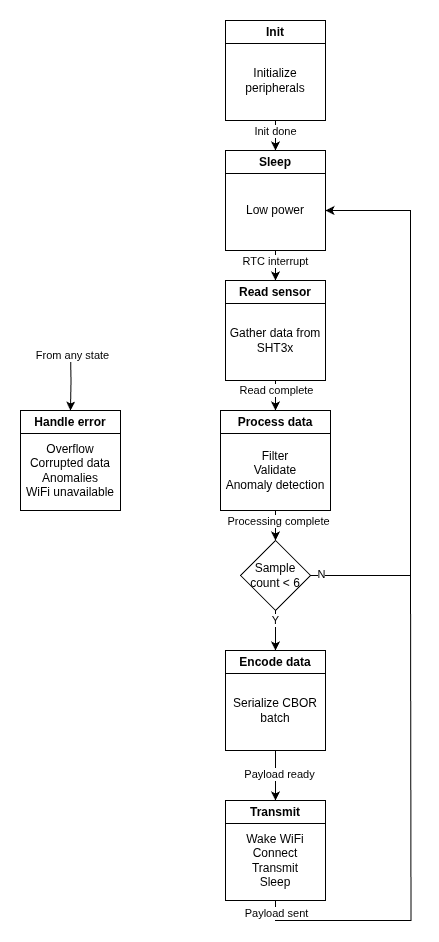

The diagram above was exported from draw.io. Its source (the exported page's mxGraphModel, read from the mxfile embedded in the PNG):
<mxGraphModel dx="1936" dy="1457" grid="1" gridSize="10" guides="1" tooltips="1" connect="1" arrows="1" fold="1" page="1" pageScale="1" pageWidth="850" pageHeight="1100" background="#FFFFFF" math="0" shadow="0">
  <root>
    <mxCell id="0" />
    <mxCell id="1" parent="0" />
    <mxCell id="i8wdahvlmpdS3fYa7k8j-2" value="Init" style="swimlane;whiteSpace=wrap;html=1;" parent="1" vertex="1">
      <mxGeometry x="375" y="80" width="100" height="100" as="geometry" />
    </mxCell>
    <mxCell id="i8wdahvlmpdS3fYa7k8j-4" value="&lt;div&gt;Initialize peripherals&lt;/div&gt;" style="text;html=1;whiteSpace=wrap;strokeColor=none;fillColor=none;align=center;verticalAlign=middle;rounded=0;" parent="i8wdahvlmpdS3fYa7k8j-2" vertex="1">
      <mxGeometry y="20" width="100" height="80" as="geometry" />
    </mxCell>
    <mxCell id="i8wdahvlmpdS3fYa7k8j-5" value="Sleep" style="swimlane;whiteSpace=wrap;html=1;" parent="1" vertex="1">
      <mxGeometry x="375" y="210" width="100" height="100" as="geometry" />
    </mxCell>
    <mxCell id="i8wdahvlmpdS3fYa7k8j-6" value="&lt;div&gt;Low power&lt;/div&gt;" style="text;html=1;whiteSpace=wrap;strokeColor=none;fillColor=none;align=center;verticalAlign=middle;rounded=0;" parent="i8wdahvlmpdS3fYa7k8j-5" vertex="1">
      <mxGeometry y="20" width="100" height="80" as="geometry" />
    </mxCell>
    <mxCell id="i8wdahvlmpdS3fYa7k8j-7" value="Read sensor" style="swimlane;whiteSpace=wrap;html=1;" parent="1" vertex="1">
      <mxGeometry x="375" y="340" width="100" height="100" as="geometry" />
    </mxCell>
    <mxCell id="i8wdahvlmpdS3fYa7k8j-8" value="Gather data from SHT3x" style="text;html=1;whiteSpace=wrap;strokeColor=none;fillColor=none;align=center;verticalAlign=middle;rounded=0;" parent="i8wdahvlmpdS3fYa7k8j-7" vertex="1">
      <mxGeometry y="20" width="100" height="80" as="geometry" />
    </mxCell>
    <mxCell id="i8wdahvlmpdS3fYa7k8j-9" value="Process data" style="swimlane;whiteSpace=wrap;html=1;" parent="1" vertex="1">
      <mxGeometry x="370" y="470" width="110" height="100" as="geometry" />
    </mxCell>
    <mxCell id="i8wdahvlmpdS3fYa7k8j-10" value="&lt;div&gt;Filter&lt;/div&gt;&lt;div&gt;Validate&lt;/div&gt;&lt;div&gt;Anomaly detection&lt;/div&gt;" style="text;html=1;whiteSpace=wrap;strokeColor=none;fillColor=none;align=center;verticalAlign=middle;rounded=0;" parent="i8wdahvlmpdS3fYa7k8j-9" vertex="1">
      <mxGeometry y="20" width="110" height="80" as="geometry" />
    </mxCell>
    <mxCell id="i8wdahvlmpdS3fYa7k8j-11" value="Encode data" style="swimlane;whiteSpace=wrap;html=1;" parent="1" vertex="1">
      <mxGeometry x="375" y="710" width="100" height="100" as="geometry" />
    </mxCell>
    <mxCell id="i8wdahvlmpdS3fYa7k8j-12" value="Serialize CBOR batch" style="text;html=1;whiteSpace=wrap;strokeColor=none;fillColor=none;align=center;verticalAlign=middle;rounded=0;" parent="i8wdahvlmpdS3fYa7k8j-11" vertex="1">
      <mxGeometry y="20" width="100" height="80" as="geometry" />
    </mxCell>
    <mxCell id="i8wdahvlmpdS3fYa7k8j-20" style="edgeStyle=orthogonalEdgeStyle;rounded=0;orthogonalLoop=1;jettySize=auto;html=1;exitX=0.5;exitY=1;exitDx=0;exitDy=0;entryX=0.5;entryY=0;entryDx=0;entryDy=0;" parent="1" source="i8wdahvlmpdS3fYa7k8j-13" target="i8wdahvlmpdS3fYa7k8j-11" edge="1">
      <mxGeometry relative="1" as="geometry" />
    </mxCell>
    <mxCell id="i8wdahvlmpdS3fYa7k8j-35" value="Y" style="edgeLabel;html=1;align=center;verticalAlign=middle;resizable=0;points=[];" parent="i8wdahvlmpdS3fYa7k8j-20" vertex="1" connectable="0">
      <mxGeometry x="-0.5586" y="-1" relative="1" as="geometry">
        <mxPoint as="offset" />
      </mxGeometry>
    </mxCell>
    <mxCell id="i8wdahvlmpdS3fYa7k8j-22" style="edgeStyle=orthogonalEdgeStyle;rounded=0;orthogonalLoop=1;jettySize=auto;html=1;exitX=1;exitY=0.5;exitDx=0;exitDy=0;entryX=1;entryY=0.5;entryDx=0;entryDy=0;" parent="1" source="i8wdahvlmpdS3fYa7k8j-13" target="i8wdahvlmpdS3fYa7k8j-6" edge="1">
      <mxGeometry relative="1" as="geometry">
        <Array as="points">
          <mxPoint x="560" y="635" />
          <mxPoint x="560" y="270" />
        </Array>
      </mxGeometry>
    </mxCell>
    <mxCell id="i8wdahvlmpdS3fYa7k8j-34" value="N" style="edgeLabel;html=1;align=center;verticalAlign=middle;resizable=0;points=[];" parent="i8wdahvlmpdS3fYa7k8j-22" vertex="1" connectable="0">
      <mxGeometry x="-0.9633" y="2" relative="1" as="geometry">
        <mxPoint as="offset" />
      </mxGeometry>
    </mxCell>
    <mxCell id="i8wdahvlmpdS3fYa7k8j-13" value="Sample count &amp;lt; 6" style="rhombus;whiteSpace=wrap;html=1;" parent="1" vertex="1">
      <mxGeometry x="390" y="600" width="70" height="70" as="geometry" />
    </mxCell>
    <mxCell id="i8wdahvlmpdS3fYa7k8j-14" value="Transmit" style="swimlane;whiteSpace=wrap;html=1;" parent="1" vertex="1">
      <mxGeometry x="375" y="860" width="100" height="100" as="geometry" />
    </mxCell>
    <mxCell id="i8wdahvlmpdS3fYa7k8j-23" style="edgeStyle=orthogonalEdgeStyle;rounded=0;orthogonalLoop=1;jettySize=auto;html=1;exitX=0.5;exitY=1;exitDx=0;exitDy=0;endArrow=none;endFill=0;" parent="i8wdahvlmpdS3fYa7k8j-14" source="i8wdahvlmpdS3fYa7k8j-15" edge="1">
      <mxGeometry relative="1" as="geometry">
        <mxPoint x="185" y="-230" as="targetPoint" />
      </mxGeometry>
    </mxCell>
    <mxCell id="i8wdahvlmpdS3fYa7k8j-33" value="Payload sent" style="edgeLabel;html=1;align=center;verticalAlign=middle;resizable=0;points=[];" parent="i8wdahvlmpdS3fYa7k8j-23" vertex="1" connectable="0">
      <mxGeometry x="-0.951" relative="1" as="geometry">
        <mxPoint as="offset" />
      </mxGeometry>
    </mxCell>
    <mxCell id="i8wdahvlmpdS3fYa7k8j-15" value="&lt;div&gt;Wake WiFi&lt;/div&gt;&lt;div&gt;Connect&lt;/div&gt;&lt;div&gt;Transmit&lt;/div&gt;&lt;div&gt;Sleep&lt;/div&gt;" style="text;html=1;whiteSpace=wrap;strokeColor=none;fillColor=none;align=center;verticalAlign=middle;rounded=0;" parent="i8wdahvlmpdS3fYa7k8j-14" vertex="1">
      <mxGeometry y="20" width="100" height="80" as="geometry" />
    </mxCell>
    <mxCell id="i8wdahvlmpdS3fYa7k8j-16" value="" style="edgeStyle=orthogonalEdgeStyle;rounded=0;orthogonalLoop=1;jettySize=auto;html=1;entryX=0.5;entryY=0;entryDx=0;entryDy=0;" parent="1" source="i8wdahvlmpdS3fYa7k8j-4" target="i8wdahvlmpdS3fYa7k8j-5" edge="1">
      <mxGeometry relative="1" as="geometry" />
    </mxCell>
    <mxCell id="i8wdahvlmpdS3fYa7k8j-28" value="Init done" style="edgeLabel;html=1;align=center;verticalAlign=middle;resizable=0;points=[];" parent="i8wdahvlmpdS3fYa7k8j-16" vertex="1" connectable="0">
      <mxGeometry x="0.2017" y="-1" relative="1" as="geometry">
        <mxPoint as="offset" />
      </mxGeometry>
    </mxCell>
    <mxCell id="i8wdahvlmpdS3fYa7k8j-17" value="" style="edgeStyle=orthogonalEdgeStyle;rounded=0;orthogonalLoop=1;jettySize=auto;html=1;entryX=0.5;entryY=0;entryDx=0;entryDy=0;" parent="1" source="i8wdahvlmpdS3fYa7k8j-6" target="i8wdahvlmpdS3fYa7k8j-7" edge="1">
      <mxGeometry relative="1" as="geometry" />
    </mxCell>
    <mxCell id="i8wdahvlmpdS3fYa7k8j-29" value="RTC interrupt" style="edgeLabel;html=1;align=center;verticalAlign=middle;resizable=0;points=[];" parent="i8wdahvlmpdS3fYa7k8j-17" vertex="1" connectable="0">
      <mxGeometry x="-0.6105" y="-1" relative="1" as="geometry">
        <mxPoint as="offset" />
      </mxGeometry>
    </mxCell>
    <mxCell id="i8wdahvlmpdS3fYa7k8j-18" value="" style="edgeStyle=orthogonalEdgeStyle;rounded=0;orthogonalLoop=1;jettySize=auto;html=1;entryX=0.5;entryY=0;entryDx=0;entryDy=0;" parent="1" source="i8wdahvlmpdS3fYa7k8j-8" target="i8wdahvlmpdS3fYa7k8j-9" edge="1">
      <mxGeometry relative="1" as="geometry" />
    </mxCell>
    <mxCell id="i8wdahvlmpdS3fYa7k8j-30" value="&lt;div&gt;Read complete&lt;/div&gt;" style="edgeLabel;html=1;align=center;verticalAlign=middle;resizable=0;points=[];" parent="i8wdahvlmpdS3fYa7k8j-18" vertex="1" connectable="0">
      <mxGeometry x="-0.6428" relative="1" as="geometry">
        <mxPoint as="offset" />
      </mxGeometry>
    </mxCell>
    <mxCell id="i8wdahvlmpdS3fYa7k8j-19" style="edgeStyle=orthogonalEdgeStyle;rounded=0;orthogonalLoop=1;jettySize=auto;html=1;exitX=0.5;exitY=1;exitDx=0;exitDy=0;entryX=0.5;entryY=0;entryDx=0;entryDy=0;" parent="1" source="i8wdahvlmpdS3fYa7k8j-10" target="i8wdahvlmpdS3fYa7k8j-13" edge="1">
      <mxGeometry relative="1" as="geometry" />
    </mxCell>
    <mxCell id="i8wdahvlmpdS3fYa7k8j-31" value="Processing complete" style="edgeLabel;html=1;align=center;verticalAlign=middle;resizable=0;points=[];" parent="i8wdahvlmpdS3fYa7k8j-19" vertex="1" connectable="0">
      <mxGeometry x="-0.3508" y="2" relative="1" as="geometry">
        <mxPoint as="offset" />
      </mxGeometry>
    </mxCell>
    <mxCell id="i8wdahvlmpdS3fYa7k8j-21" style="edgeStyle=orthogonalEdgeStyle;rounded=0;orthogonalLoop=1;jettySize=auto;html=1;exitX=0.5;exitY=1;exitDx=0;exitDy=0;entryX=0.5;entryY=0;entryDx=0;entryDy=0;" parent="1" source="i8wdahvlmpdS3fYa7k8j-12" target="i8wdahvlmpdS3fYa7k8j-14" edge="1">
      <mxGeometry relative="1" as="geometry" />
    </mxCell>
    <mxCell id="i8wdahvlmpdS3fYa7k8j-32" value="Payload ready" style="edgeLabel;html=1;align=center;verticalAlign=middle;resizable=0;points=[];" parent="i8wdahvlmpdS3fYa7k8j-21" vertex="1" connectable="0">
      <mxGeometry x="-0.0893" y="3" relative="1" as="geometry">
        <mxPoint as="offset" />
      </mxGeometry>
    </mxCell>
    <mxCell id="i8wdahvlmpdS3fYa7k8j-26" style="edgeStyle=orthogonalEdgeStyle;rounded=0;orthogonalLoop=1;jettySize=auto;html=1;" parent="1" target="i8wdahvlmpdS3fYa7k8j-24" edge="1">
      <mxGeometry relative="1" as="geometry">
        <mxPoint x="220" y="410" as="sourcePoint" />
      </mxGeometry>
    </mxCell>
    <mxCell id="i8wdahvlmpdS3fYa7k8j-27" value="From any state" style="edgeLabel;html=1;align=center;verticalAlign=middle;resizable=0;points=[];" parent="i8wdahvlmpdS3fYa7k8j-26" vertex="1" connectable="0">
      <mxGeometry x="-0.8292" y="1" relative="1" as="geometry">
        <mxPoint as="offset" />
      </mxGeometry>
    </mxCell>
    <mxCell id="i8wdahvlmpdS3fYa7k8j-24" value="Handle error" style="swimlane;whiteSpace=wrap;html=1;" parent="1" vertex="1">
      <mxGeometry x="170" y="470" width="100" height="100" as="geometry" />
    </mxCell>
    <mxCell id="i8wdahvlmpdS3fYa7k8j-25" value="&lt;div&gt;Overflow&lt;/div&gt;&lt;div&gt;Corrupted data&lt;/div&gt;&lt;div&gt;Anomalies&lt;/div&gt;&lt;div&gt;WiFi unavailable&lt;/div&gt;" style="text;html=1;whiteSpace=wrap;strokeColor=none;fillColor=none;align=center;verticalAlign=middle;rounded=0;" parent="i8wdahvlmpdS3fYa7k8j-24" vertex="1">
      <mxGeometry y="20" width="100" height="80" as="geometry" />
    </mxCell>
  </root>
</mxGraphModel>